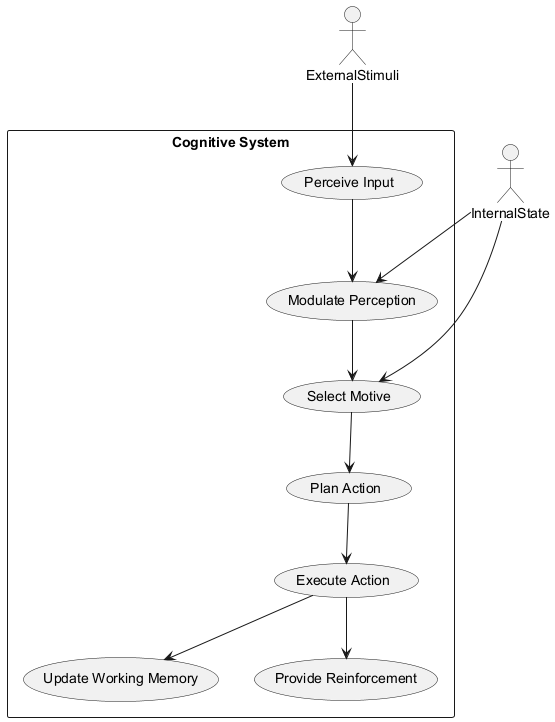

The diagram above was rendered by PlantUML. Its source (embedded in the PNG):
@startuml
actor ExternalStimuli
actor InternalState

rectangle "Cognitive System" {
  usecase "Perceive Input"
  usecase "Modulate Perception"
  usecase "Select Motive"
  usecase "Plan Action"
  usecase "Execute Action"
  usecase "Update Working Memory"
  usecase "Provide Reinforcement"
}

ExternalStimuli --> "Perceive Input"
InternalState --> "Modulate Perception"
InternalState --> "Select Motive"
"Perceive Input" --> "Modulate Perception"
"Modulate Perception" --> "Select Motive"
"Select Motive" --> "Plan Action"
"Plan Action" --> "Execute Action"
"Execute Action" --> "Update Working Memory"
"Execute Action" --> "Provide Reinforcement"
@enduml